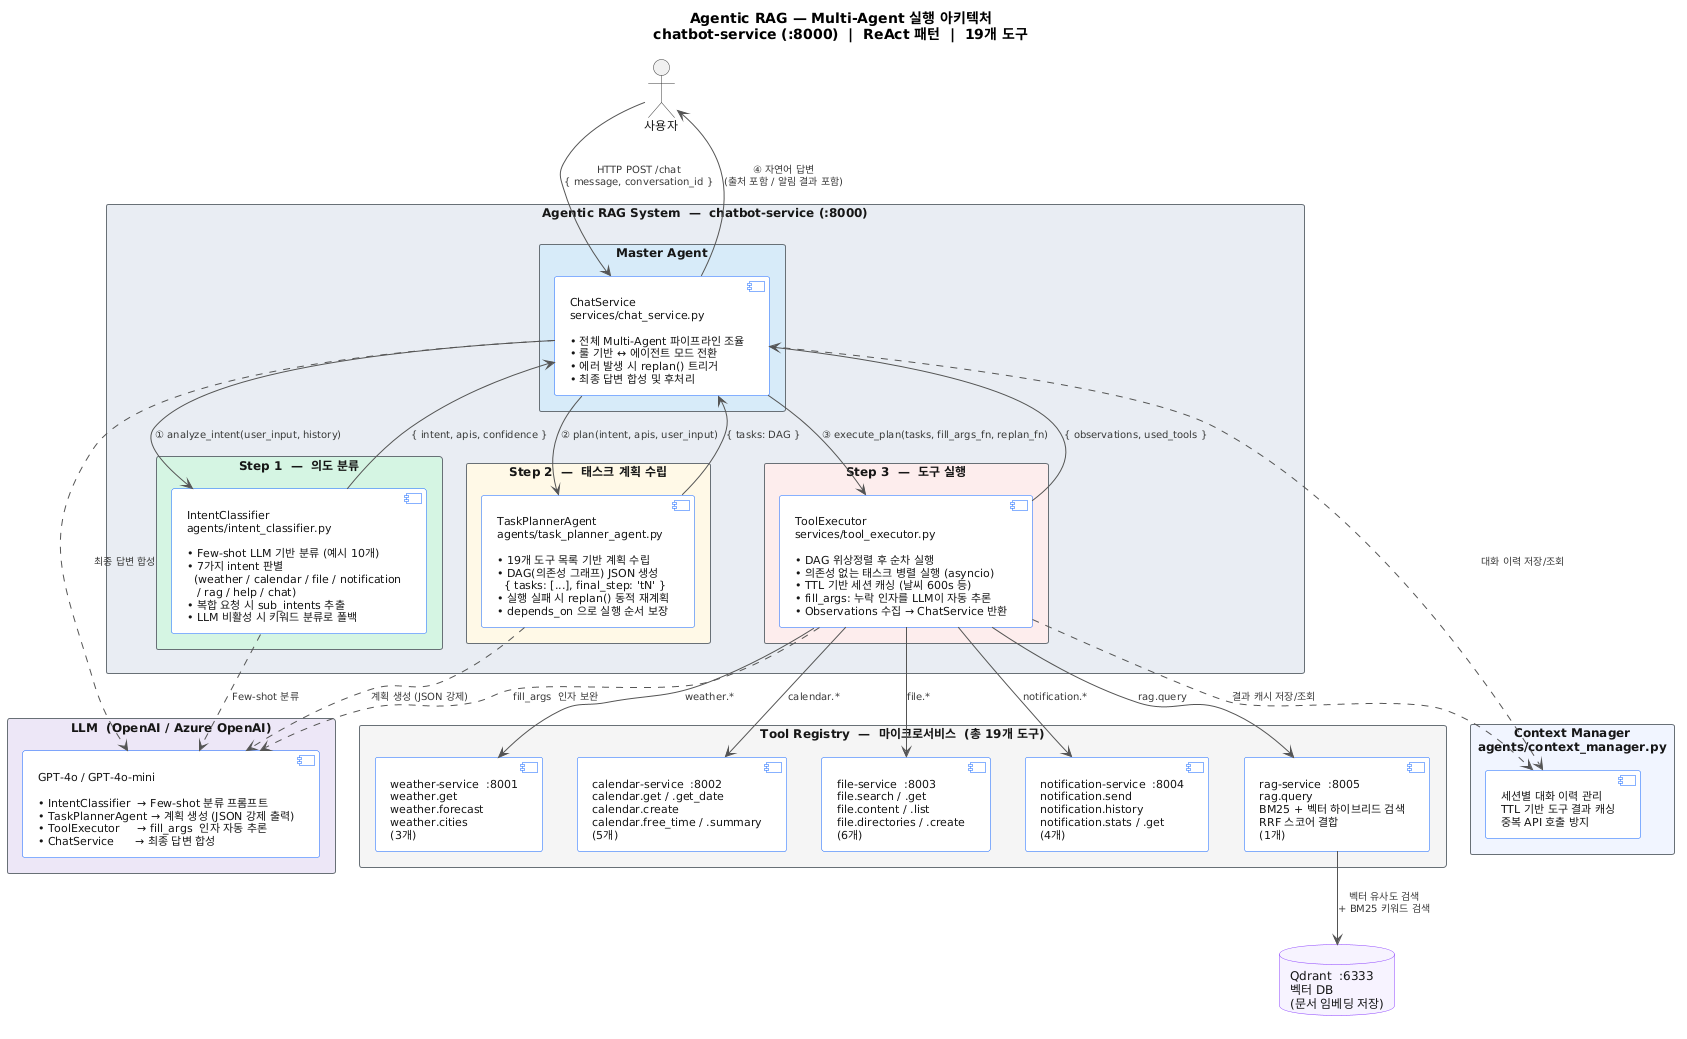

The diagram above was rendered by PlantUML. Its source (embedded in the PNG):
@startuml
title Agentic RAG — Multi-Agent 실행 아키텍처\nchatbot-service (:8000)  |  ReAct 패턴  |  19개 도구

skinparam backgroundColor #FFFFFF
skinparam defaultFontSize 12
skinparam defaultFontName Arial

skinparam rectangle {
    BackgroundColor #F4F4F4
    BorderColor #697077
    FontColor #161616
    FontSize 12
    BorderThickness 1
}
skinparam component {
    BackgroundColor #FFFFFF
    BorderColor #0F62FE
    FontColor #161616
    FontSize 11
}
skinparam database {
    BackgroundColor #F6F2FF
    BorderColor #8A3FFC
    FontColor #161616
}
skinparam actor {
    BorderColor #393939
    FontColor #161616
}
skinparam arrow {
    Color #555555
    FontColor #393939
    FontSize 10
}

' ────────────────────────────────────────
' User
' ────────────────────────────────────────
actor "사용자" as USER

' ────────────────────────────────────────
' LLM (모든 에이전트가 공유 호출)
' ────────────────────────────────────────
rectangle "LLM  (OpenAI / Azure OpenAI)" #EDE7F6 {
    component "GPT-4o / GPT-4o-mini\n\n• IntentClassifier  → Few-shot 분류 프롬프트\n• TaskPlannerAgent → 계획 생성 (JSON 강제 출력)\n• ToolExecutor     → fill_args  인자 자동 추론\n• ChatService      → 최종 답변 합성" as LLM
}

' ────────────────────────────────────────
' Agentic RAG System
' ────────────────────────────────────────
rectangle "Agentic RAG System  —  chatbot-service (:8000)" #E8EDF2 {

    ' ── Master Agent
    rectangle "Master Agent" #D6EAF8 {
        component "ChatService\nservices/chat_service.py\n\n• 전체 Multi-Agent 파이프라인 조율\n• 룰 기반 ↔ 에이전트 모드 전환\n• 에러 발생 시 replan() 트리거\n• 최종 답변 합성 및 후처리" as CHAT
    }

    ' ── Step 1
    rectangle "Step 1  —  의도 분류" #D5F5E3 {
        component "IntentClassifier\nagents/intent_classifier.py\n\n• Few-shot LLM 기반 분류 (예시 10개)\n• 7가지 intent 판별\n  (weather / calendar / file / notification\n   / rag / help / chat)\n• 복합 요청 시 sub_intents 추출\n• LLM 비활성 시 키워드 분류로 폴백" as IC
    }

    ' ── Step 2
    rectangle "Step 2  —  태스크 계획 수립" #FEF9E7 {
        component "TaskPlannerAgent\nagents/task_planner_agent.py\n\n• 19개 도구 목록 기반 계획 수립\n• DAG(의존성 그래프) JSON 생성\n  { tasks: [...], final_step: 'tN' }\n• 실행 실패 시 replan() 동적 재계획\n• depends_on 으로 실행 순서 보장" as TP
    }

    ' ── Step 3
    rectangle "Step 3  —  도구 실행" #FDEDEC {
        component "ToolExecutor\nservices/tool_executor.py\n\n• DAG 위상정렬 후 순차 실행\n• 의존성 없는 태스크 병렬 실행 (asyncio)\n• TTL 기반 세션 캐싱 (날씨 600s 등)\n• fill_args: 누락 인자를 LLM이 자동 추론\n• Observations 수집 → ChatService 반환" as TE
    }
}

' ────────────────────────────────────────
' Tool Registry — Microservices
' ────────────────────────────────────────
rectangle "Tool Registry  —  마이크로서비스  (총 19개 도구)" #F4F4F4 {
    component "weather-service  :8001\nweather.get\nweather.forecast\nweather.cities\n(3개)" as WS
    component "calendar-service  :8002\ncalendar.get / .get_date\ncalendar.create\ncalendar.free_time / .summary\n(5개)" as CS
    component "file-service  :8003\nfile.search / .get\nfile.content / .list\nfile.directories / .create\n(6개)" as FS
    component "notification-service  :8004\nnotification.send\nnotification.history\nnotification.stats / .get\n(4개)" as NS
    component "rag-service  :8005\nrag.query\nBM25 + 벡터 하이브리드 검색\nRRF 스코어 결합\n(1개)" as RS
}

database "Qdrant  :6333\n벡터 DB\n(문서 임베딩 저장)" as QDRANT

' ────────────────────────────────────────
' Context Manager (세션 캐시)
' ────────────────────────────────────────
rectangle "Context Manager\nagents/context_manager.py" #F0F4FF {
    component "세션별 대화 이력 관리\nTTL 기반 도구 결과 캐싱\n중복 API 호출 방지" as CTX
}

' ────────────────────────────────────────
' Connections — 메인 흐름 (실선)
' ────────────────────────────────────────
USER --> CHAT : HTTP POST /chat\n{ message, conversation_id }

CHAT --> IC   : ① analyze_intent(user_input, history)
IC   --> CHAT : { intent, apis, confidence }

CHAT --> TP   : ② plan(intent, apis, user_input)
TP   --> CHAT : { tasks: DAG }

CHAT --> TE   : ③ execute_plan(tasks, fill_args_fn, replan_fn)
TE   --> CHAT : { observations, used_tools }

CHAT --> USER : ④ 자연어 답변\n(출처 포함 / 알림 결과 포함)

' ────────────────────────────────────────
' Connections — LLM 호출 (점선)
' ────────────────────────────────────────
IC   ..> LLM  : Few-shot 분류
TP   ..> LLM  : 계획 생성 (JSON 강제)
TE   ..> LLM  : fill_args  인자 보완
CHAT ..> LLM  : 최종 답변 합성

' ────────────────────────────────────────
' Connections — 도구 실행
' ────────────────────────────────────────
TE --> WS : weather.*
TE --> CS : calendar.*
TE --> FS : file.*
TE --> NS : notification.*
TE --> RS : rag.query

RS --> QDRANT : 벡터 유사도 검색\n+ BM25 키워드 검색

' ────────────────────────────────────────
' Connections — 캐시
' ────────────────────────────────────────
TE ..> CTX : 결과 캐시 저장/조회
CHAT ..> CTX : 대화 이력 저장/조회
@enduml